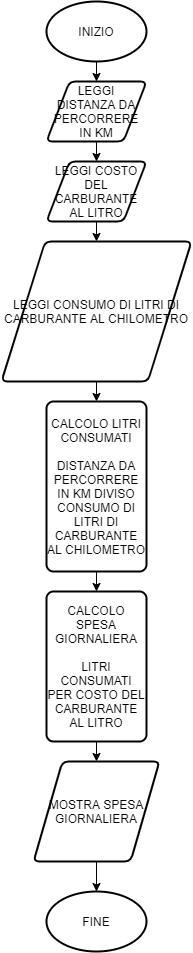

The diagram above was exported from draw.io. Its source (the exported page's mxGraphModel, read from the mxfile embedded in the PNG):
<mxGraphModel dx="1501" dy="829" grid="1" gridSize="10" guides="1" tooltips="1" connect="1" arrows="1" fold="1" page="1" pageScale="1" pageWidth="827" pageHeight="1169" math="0" shadow="0">
  <root>
    <mxCell id="0" />
    <mxCell id="1" parent="0" />
    <mxCell id="FOlvrYcB2x4fd2y0_Syb-7" style="edgeStyle=orthogonalEdgeStyle;rounded=0;orthogonalLoop=1;jettySize=auto;html=1;exitX=0.5;exitY=1;exitDx=0;exitDy=0;exitPerimeter=0;entryX=0.5;entryY=0;entryDx=0;entryDy=0;" edge="1" parent="1" source="FOlvrYcB2x4fd2y0_Syb-2" target="FOlvrYcB2x4fd2y0_Syb-3">
      <mxGeometry relative="1" as="geometry" />
    </mxCell>
    <mxCell id="FOlvrYcB2x4fd2y0_Syb-2" value="INIZIO" style="strokeWidth=2;html=1;shape=mxgraph.flowchart.start_1;whiteSpace=wrap;" vertex="1" parent="1">
      <mxGeometry x="364" y="50" width="100" height="60" as="geometry" />
    </mxCell>
    <mxCell id="FOlvrYcB2x4fd2y0_Syb-8" style="edgeStyle=orthogonalEdgeStyle;rounded=0;orthogonalLoop=1;jettySize=auto;html=1;exitX=0.5;exitY=1;exitDx=0;exitDy=0;entryX=0.5;entryY=0;entryDx=0;entryDy=0;" edge="1" parent="1" source="FOlvrYcB2x4fd2y0_Syb-3" target="FOlvrYcB2x4fd2y0_Syb-4">
      <mxGeometry relative="1" as="geometry" />
    </mxCell>
    <mxCell id="FOlvrYcB2x4fd2y0_Syb-3" value="LEGGI DISTANZA DA PERCORRERE IN KM" style="shape=parallelogram;html=1;strokeWidth=2;perimeter=parallelogramPerimeter;whiteSpace=wrap;rounded=1;arcSize=12;size=0.23;" vertex="1" parent="1">
      <mxGeometry x="364" y="130" width="100" height="60" as="geometry" />
    </mxCell>
    <mxCell id="FOlvrYcB2x4fd2y0_Syb-9" style="edgeStyle=orthogonalEdgeStyle;rounded=0;orthogonalLoop=1;jettySize=auto;html=1;exitX=0.5;exitY=1;exitDx=0;exitDy=0;entryX=0.5;entryY=0;entryDx=0;entryDy=0;" edge="1" parent="1" source="FOlvrYcB2x4fd2y0_Syb-4" target="FOlvrYcB2x4fd2y0_Syb-5">
      <mxGeometry relative="1" as="geometry" />
    </mxCell>
    <mxCell id="FOlvrYcB2x4fd2y0_Syb-4" value="LEGGI COSTO DEL CARBURANTE AL LITRO" style="shape=parallelogram;html=1;strokeWidth=2;perimeter=parallelogramPerimeter;whiteSpace=wrap;rounded=1;arcSize=12;size=0.23;" vertex="1" parent="1">
      <mxGeometry x="364" y="210" width="100" height="60" as="geometry" />
    </mxCell>
    <mxCell id="FOlvrYcB2x4fd2y0_Syb-10" style="edgeStyle=orthogonalEdgeStyle;rounded=0;orthogonalLoop=1;jettySize=auto;html=1;exitX=0.5;exitY=1;exitDx=0;exitDy=0;entryX=0.5;entryY=0;entryDx=0;entryDy=0;" edge="1" parent="1" source="FOlvrYcB2x4fd2y0_Syb-5" target="FOlvrYcB2x4fd2y0_Syb-6">
      <mxGeometry relative="1" as="geometry" />
    </mxCell>
    <mxCell id="FOlvrYcB2x4fd2y0_Syb-5" value="LEGGI CONSUMO DI LITRI DI CARBURANTE AL CHILOMETRO" style="shape=parallelogram;html=1;strokeWidth=2;perimeter=parallelogramPerimeter;whiteSpace=wrap;rounded=1;arcSize=12;size=0.23;" vertex="1" parent="1">
      <mxGeometry x="319" y="290" width="190" height="140" as="geometry" />
    </mxCell>
    <mxCell id="FOlvrYcB2x4fd2y0_Syb-12" style="edgeStyle=orthogonalEdgeStyle;rounded=0;orthogonalLoop=1;jettySize=auto;html=1;exitX=0.5;exitY=1;exitDx=0;exitDy=0;entryX=0.5;entryY=0;entryDx=0;entryDy=0;" edge="1" parent="1" source="FOlvrYcB2x4fd2y0_Syb-6" target="FOlvrYcB2x4fd2y0_Syb-11">
      <mxGeometry relative="1" as="geometry" />
    </mxCell>
    <mxCell id="FOlvrYcB2x4fd2y0_Syb-6" value="CALCOLO LITRI CONSUMATI&lt;br&gt;&lt;br&gt;DISTANZA DA PERCORRERE IN KM DIVISO CONSUMO DI LITRI DI CARBURANTE AL CHILOMETRO" style="rounded=1;whiteSpace=wrap;html=1;absoluteArcSize=1;arcSize=14;strokeWidth=2;" vertex="1" parent="1">
      <mxGeometry x="364" y="450" width="100" height="170" as="geometry" />
    </mxCell>
    <mxCell id="FOlvrYcB2x4fd2y0_Syb-15" style="edgeStyle=orthogonalEdgeStyle;rounded=0;orthogonalLoop=1;jettySize=auto;html=1;exitX=0.5;exitY=1;exitDx=0;exitDy=0;entryX=0.5;entryY=0;entryDx=0;entryDy=0;" edge="1" parent="1" source="FOlvrYcB2x4fd2y0_Syb-11" target="FOlvrYcB2x4fd2y0_Syb-13">
      <mxGeometry relative="1" as="geometry" />
    </mxCell>
    <mxCell id="FOlvrYcB2x4fd2y0_Syb-11" value="CALCOLO SPESA GIORNALIERA&lt;br&gt;&lt;br&gt;LITRI CONSUMATI PER COSTO DEL CARBURANTE AL LITRO" style="rounded=1;whiteSpace=wrap;html=1;absoluteArcSize=1;arcSize=14;strokeWidth=2;" vertex="1" parent="1">
      <mxGeometry x="364" y="640" width="100" height="150" as="geometry" />
    </mxCell>
    <mxCell id="FOlvrYcB2x4fd2y0_Syb-16" style="edgeStyle=orthogonalEdgeStyle;rounded=0;orthogonalLoop=1;jettySize=auto;html=1;exitX=0.5;exitY=1;exitDx=0;exitDy=0;entryX=0.5;entryY=0;entryDx=0;entryDy=0;entryPerimeter=0;" edge="1" parent="1" source="FOlvrYcB2x4fd2y0_Syb-13" target="FOlvrYcB2x4fd2y0_Syb-14">
      <mxGeometry relative="1" as="geometry" />
    </mxCell>
    <mxCell id="FOlvrYcB2x4fd2y0_Syb-13" value="MOSTRA SPESA GIORNALIERA" style="shape=parallelogram;html=1;strokeWidth=2;perimeter=parallelogramPerimeter;whiteSpace=wrap;rounded=1;arcSize=12;size=0.23;" vertex="1" parent="1">
      <mxGeometry x="351" y="810" width="126" height="100" as="geometry" />
    </mxCell>
    <mxCell id="FOlvrYcB2x4fd2y0_Syb-14" value="FINE" style="strokeWidth=2;html=1;shape=mxgraph.flowchart.start_1;whiteSpace=wrap;" vertex="1" parent="1">
      <mxGeometry x="364" y="940" width="100" height="60" as="geometry" />
    </mxCell>
  </root>
</mxGraphModel>